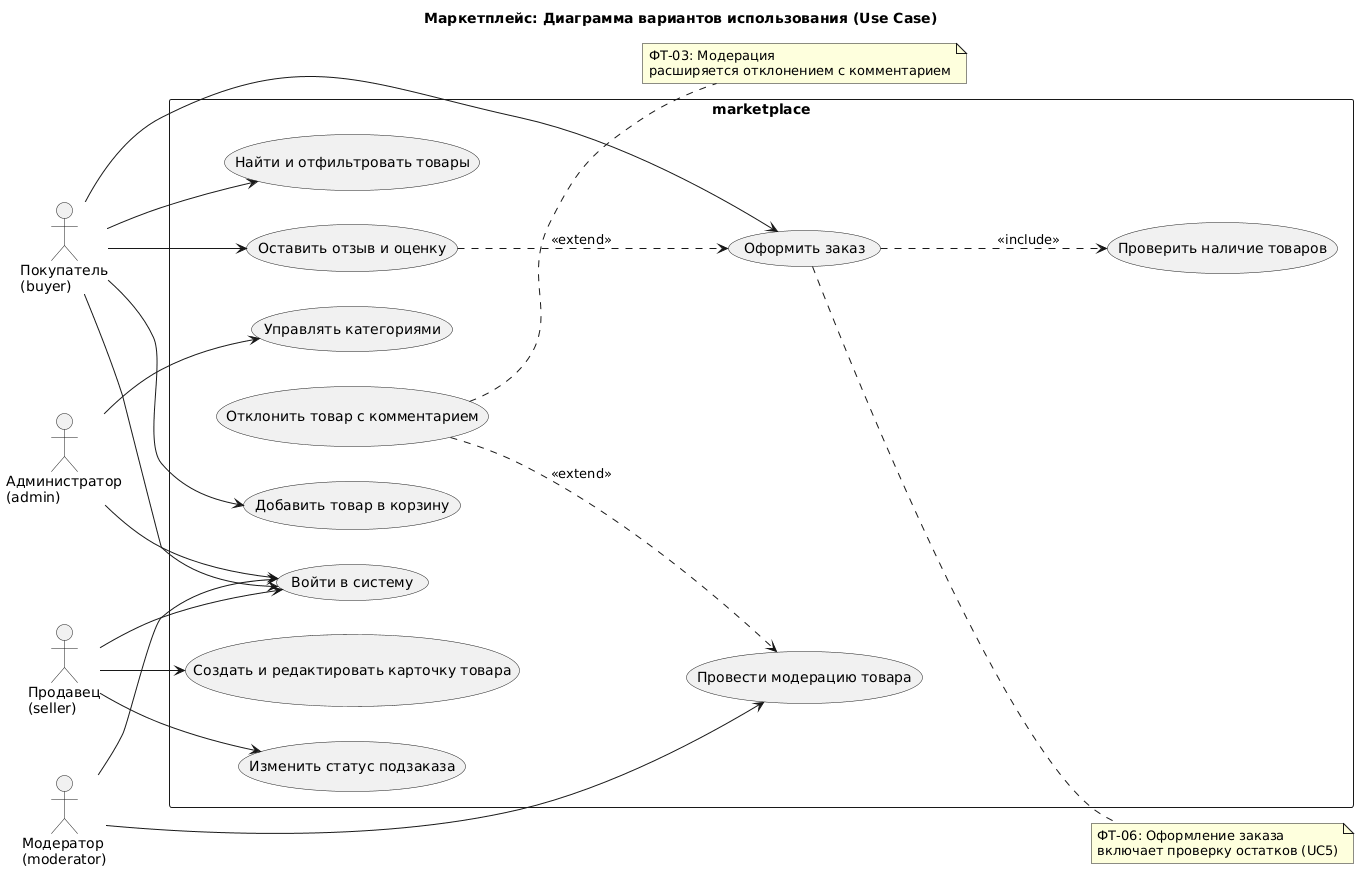

The diagram above was rendered by PlantUML. Its source (embedded in the PNG):
@startuml
left to right direction
title Маркетплейс: Диаграмма вариантов использования (Use Case)

actor "Покупатель\n(buyer)" as Buyer
actor "Продавец\n(seller)" as Seller
actor "Модератор\n(moderator)" as Moderator
actor "Администратор\n(admin)" as Admin

rectangle "marketplace" {
  usecase "Войти в систему" as UC1
  usecase "Найти и отфильтровать товары" as UC2
  usecase "Добавить товар в корзину" as UC3
  usecase "Оформить заказ" as UC4
  usecase "Проверить наличие товаров" as UC5
  usecase "Создать и редактировать карточку товара" as UC6
  usecase "Провести модерацию товара" as UC7
  usecase "Отклонить товар с комментарием" as UC8
  usecase "Изменить статус подзаказа" as UC9
  usecase "Оставить отзыв и оценку" as UC10
  usecase "Управлять категориями" as UC11
}

' Связи акторов с вариантами использования
Buyer --> UC1
Buyer --> UC2
Buyer --> UC3
Buyer --> UC4
Buyer --> UC10

Seller --> UC1
Seller --> UC6
Seller --> UC9

Moderator --> UC1
Moderator --> UC7

Admin --> UC1
Admin --> UC11

' Отношения include и extend
UC4 ..> UC5 : <<include>>
UC8 ..> UC7 : <<extend>>
UC10 ..> UC4 : <<extend>>

note right of UC4
  ФТ-06: Оформление заказа
  включает проверку остатков (UC5)
end note

note right of UC8
  ФТ-03: Модерация
  расширяется отклонением с комментарием
end note
@enduml